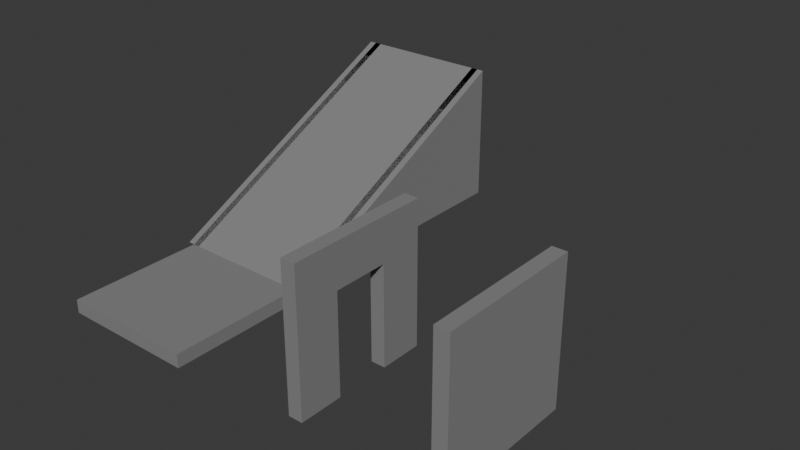 # Source: tiles.blend  (saved by Blender 4.2.66; exported with 4.5.12 LTS)
import bpy
from mathutils import Matrix  # noqa: F401  (used for matrix-valued properties, if any)

bpy.ops.wm.read_factory_settings(use_empty=True)
scene = bpy.context.scene
scene.name = 'Scene'

# ---- collections
col_collection = bpy.data.collections.new('Collection'); scene.collection.children.link(col_collection)

# ---- materials (node trees are filled in below, after node groups)
mat_material = bpy.data.materials.new('Material')
mat_material.alpha_threshold = 0.0
mat_material.use_transparent_shadow = False
mat_material.roughness = 0.5
mat_material.line_color = (0.0, 0.0, 0.0, 1.0)
mat_material_001 = bpy.data.materials.new('Material.001')
mat_material_001.alpha_threshold = 0.0
mat_material_001.use_transparent_shadow = False
mat_material_001.roughness = 0.5
mat_material_001.line_color = (0.0, 0.0, 0.0, 1.0)

# ---- material node trees
mat_material.use_nodes = True; mat_material.node_tree.nodes.clear()
_N = mat_material.node_tree.nodes; _L = mat_material.node_tree.links
n0 = _N.new('ShaderNodeOutputMaterial'); n0.name = 'Material Output'; n0.location = (300, 300)
n1 = _N.new('ShaderNodeBsdfPrincipled'); n1.name = 'Principled BSDF'; n1.location = (10, 300)
n1.inputs[0].default_value = (0.2332, 0.2332, 0.2332, 1.0)
n1.inputs[2].default_value = 1.0
n1.inputs[3].default_value = 1.45
_L.new(n1.outputs[0], n0.inputs[0])
n0.is_active_output = True
mat_material_001.use_nodes = True; mat_material_001.node_tree.nodes.clear()
_N = mat_material_001.node_tree.nodes; _L = mat_material_001.node_tree.links
n0 = _N.new('ShaderNodeOutputMaterial'); n0.name = 'Material Output'; n0.location = (300, 300)
n1 = _N.new('ShaderNodeBsdfPrincipled'); n1.name = 'Principled BSDF'; n1.location = (10, 300)
n1.inputs[0].default_value = (0.2332, 0.2332, 0.2332, 1.0)
n1.inputs[2].default_value = 1.0
n1.inputs[3].default_value = 1.45
_L.new(n1.outputs[0], n0.inputs[0])
n0.is_active_output = True

# ---- world
world_world = bpy.data.worlds.new('World'); scene.world = world_world
world_world.use_nodes = True; world_world.node_tree.nodes.clear()
_N = world_world.node_tree.nodes; _L = world_world.node_tree.links
n0 = _N.new('ShaderNodeOutputWorld'); n0.name = 'World Output'; n0.location = (300, 300)
n1 = _N.new('ShaderNodeBackground'); n1.name = 'Background'; n1.location = (10, 300)
n1.inputs[0].default_value = (0.05088, 0.05088, 0.05088, 1.0)
_L.new(n1.outputs[0], n0.inputs[0])
n0.is_active_output = True
world_world.color = (0.05088, 0.05088, 0.05088)
world_world.sun_shadow_jitter_overblur = 0.0

# ---- meshes
me_cube_002 = bpy.data.meshes.new('Cube.002')
me_cube_002.from_pydata([(1.1, 1.0, 1.0), (1.1, 1.0, -1.0), (1.1, -1.0, 1.0), (1.1, -1.0, -1.0), (1.1, 0.3925, -1.0), (1.1, 0.3925, 1.0), (1.1, -0.3775, -1.0), (1.1, -0.3775, 1.0), (1.1, -1.0, 0.4), (1.1, 1.0, 0.4), (1.1, 0.3925, 0.4), (1.1, -0.3775, 0.4), (0.9, 1.0, 1.0), (0.9, 1.0, -1.0), (0.9, -1.0, 1.0), (0.9, -1.0, -1.0), (0.9, 0.3925, -1.0), (0.9, 0.3925, 1.0), (0.9, -0.3775, -1.0), (0.9, -0.3775, 1.0), (0.9, -1.0, 0.4), (0.9, 1.0, 0.4), (0.9, 0.3925, 0.4), (0.9, -0.3775, 0.4)], [], [(10, 9, 0, 5), (11, 10, 5, 7), (8, 11, 7, 2), (3, 6, 11, 8), (4, 1, 9, 10), (22, 17, 12, 21), (23, 19, 17, 22), (20, 14, 19, 23), (15, 20, 23, 18), (16, 22, 21, 13), (11, 6, 18, 23), (7, 5, 17, 19), (9, 1, 13, 21), (3, 8, 20, 15), (4, 10, 22, 16), (5, 0, 12, 17), (0, 9, 21, 12), (6, 3, 15, 18), (2, 7, 19, 14), (10, 11, 23, 22), (1, 4, 16, 13), (8, 2, 14, 20)])
_uv = me_cube_002.uv_layers.new(name='UVMap')
_uv.uv.foreach_set('vector', [0.5, 0.175, 0.5, 0.25, 0.625, 0.25, 0.625, 0.175, 0.5, 0.07875, 0.5, 0.175, 0.625, 0.175, 0.625, 0.07875, 0.5, 0.0, 0.5, 0.07875, 0.625, 0.07875, 0.625, 0.0, 0.375, 0.0, 0.375, 0.07875, 0.5, 0.07875, 0.5, 0.0, 0.375, 0.175, 0.375, 0.25, 0.5, 0.25, 0.5, 0.175, 0.5, 0.175, 0.625, 0.175, 0.625, 0.25, 0.5, 0.25, 0.5, 0.07875, 0.625, 0.07875, 0.625, 0.175, 0.5, 0.175, 0.5, 0.0, 0.625, 0.0, 0.625, 0.07875, 0.5, 0.07875, 0.375, 0.0, 0.5, 0.0, 0.5, 0.07875, 0.375, 0.07875, 0.375, 0.175, 0.5, 0.175, 0.5, 0.25, 0.375, 0.25, 0.5, 0.07875, 0.375, 0.07875, 0.375, 0.07875, 0.5, 0.07875, 0.625, 0.07875, 0.625, 0.175, 0.625, 0.175, 0.625, 0.07875, 0.5, 0.25, 0.375, 0.25, 0.375, 0.25, 0.5, 0.25, 0.375, 0.0, 0.5, 0.0, 0.5, 0.0, 0.375, 0.0, 0.375, 0.175, 0.5, 0.175, 0.5, 0.175, 0.375, 0.175, 0.625, 0.175, 0.625, 0.25, 0.625, 0.25, 0.625, 0.175, 0.625, 0.25, 0.5, 0.25, 0.5, 0.25, 0.625, 0.25, 0.375, 0.07875, 0.375, 0.0, 0.375, 0.0, 0.375, 0.07875, 0.625, 0.0, 0.625, 0.07875, 0.625, 0.07875, 0.625, 0.0, 0.5, 0.175, 0.5, 0.07875, 0.5, 0.07875, 0.5, 0.175, 0.375, 0.25, 0.375, 0.175, 0.375, 0.175, 0.375, 0.25, 0.5, 0.0, 0.625, 0.0, 0.625, 0.0, 0.5, 0.0])
me_cube_002.materials.append(mat_material)
me_cube_002.use_mirror_vertex_groups = False
me_cube_002.update()
me_cube = bpy.data.meshes.new('Cube')
me_cube.from_pydata([(1.0, 1.0, -1.0), (1.0, -1.0, -1.0), (-1.0, 1.0, -1.0), (-1.0, -1.0, -1.0), (1.0, 1.0, -1.2), (1.0, -1.0, -1.2), (-1.0, 1.0, -1.2), (-1.0, -1.0, -1.2)], [], [(0, 2, 3, 1), (4, 5, 7, 6), (3, 2, 6, 7), (2, 0, 4, 6), (0, 1, 5, 4), (1, 3, 7, 5)])
_uv = me_cube.uv_layers.new(name='UVMap')
_uv.uv.foreach_set('vector', [0.375, 0.5, 0.125, 0.5, 0.125, 0.75, 0.375, 0.75, 0.375, 0.5, 0.375, 0.75, 0.125, 0.75, 0.125, 0.5, 0.125, 0.75, 0.125, 0.5, 0.125, 0.5, 0.125, 0.75, 0.125, 0.5, 0.375, 0.5, 0.375, 0.5, 0.125, 0.5, 0.375, 0.5, 0.375, 0.75, 0.375, 0.75, 0.375, 0.5, 0.375, 0.75, 0.125, 0.75, 0.125, 0.75, 0.375, 0.75])
me_cube.materials.append(mat_material)
me_cube.use_mirror_vertex_groups = False
me_cube.update()
me_cube_001 = bpy.data.meshes.new('Cube.001')
me_cube_001.from_pydata([(1.1, 1.0, 1.0), (1.1, 1.0, -1.0), (1.1, -1.0, 1.0), (1.1, -1.0, -1.0), (0.9, 1.0, 1.0), (0.9, 1.0, -1.0), (0.9, -1.0, 1.0), (0.9, -1.0, -1.0)], [], [(0, 2, 3, 1), (4, 5, 7, 6), (1, 5, 4, 0), (0, 4, 6, 2), (2, 6, 7, 3), (3, 7, 5, 1)])
_uv = me_cube_001.uv_layers.new(name='UVMap')
_uv.uv.foreach_set('vector', [0.625, 0.5, 0.625, 0.75, 0.375, 0.75, 0.375, 0.5, 0.625, 0.5, 0.375, 0.5, 0.375, 0.75, 0.625, 0.75, 0.375, 0.5, 0.375, 0.5, 0.625, 0.5, 0.625, 0.5, 0.625, 0.5, 0.625, 0.5, 0.625, 0.75, 0.625, 0.75, 0.625, 0.75, 0.625, 0.75, 0.375, 0.75, 0.375, 0.75, 0.375, 0.75, 0.375, 0.75, 0.375, 0.5, 0.375, 0.5])
me_cube_001.materials.append(mat_material)
me_cube_001.use_mirror_vertex_groups = False
me_cube_001.update()
me_cube_003 = bpy.data.meshes.new('Cube.003')
me_cube_003.from_pydata([(1.0, 3.0, 1.0), (1.0, -1.0, -1.0), (-1.0, 3.0, 1.0), (-1.0, -1.0, -1.0), (1.0, 3.0, 0.8), (1.0, -1.0, -1.2), (-1.0, 3.0, 0.8), (-1.0, -1.0, -1.2)], [], [(0, 2, 3, 1), (4, 5, 7, 6), (1, 5, 4, 0), (3, 7, 5, 1), (2, 6, 7, 3), (0, 4, 6, 2)])
_uv = me_cube_003.uv_layers.new(name='UVMap')
_uv.uv.foreach_set('vector', [0.375, 0.5, 0.125, 0.5, 0.125, 0.75, 0.375, 0.75, 0.375, 0.5, 0.375, 0.75, 0.125, 0.75, 0.125, 0.5, 0.375, 0.75, 0.375, 0.75, 0.375, 0.5, 0.375, 0.5, 0.125, 0.75, 0.125, 0.75, 0.375, 0.75, 0.375, 0.75, 0.125, 0.5, 0.125, 0.5, 0.125, 0.75, 0.125, 0.75, 0.375, 0.5, 0.375, 0.5, 0.125, 0.5, 0.125, 0.5])
me_cube_003.materials.append(mat_material)
me_cube_003.use_mirror_vertex_groups = False
me_cube_003.update()
me_cube_004 = bpy.data.meshes.new('Cube.004')
me_cube_004.from_pydata([(0.9, 3.0, 1.0), (0.9, -1.0, -1.0), (0.9, 3.0, -1.0), (1.1, 3.0, 1.0), (1.1, -1.0, -1.0), (1.1, 3.0, -1.0)], [], [(0, 2, 1), (3, 4, 5), (0, 1, 4, 3), (1, 2, 5, 4), (2, 0, 3, 5)])
_uv = me_cube_004.uv_layers.new(name='UVMap')
_uv.uv.foreach_set('vector', [0.0, 0.0, 0.0, 0.0, 0.0, 0.0, 0.0, 0.0, 0.0, 0.0, 0.0, 0.0, 0.0, 0.0, 0.0, 0.0, 0.0, 0.0, 0.0, 0.0, 0.0, 0.0, 0.0, 0.0, 0.0, 0.0, 0.0, 0.0, 0.0, 0.0, 0.0, 0.0, 0.0, 0.0, 0.0, 0.0])
me_cube_004.materials.append(mat_material)
me_cube_004.use_mirror_vertex_groups = False
me_cube_004.update()
me_cube_005 = bpy.data.meshes.new('Cube.005')
me_cube_005.from_pydata([(-1.1, 3.0, 1.0), (-1.1, -1.0, -1.0), (-1.1, 3.0, -1.0), (-0.9, 3.0, 1.0), (-0.9, -1.0, -1.0), (-0.9, 3.0, -1.0)], [], [(0, 2, 1), (3, 4, 5), (0, 1, 4, 3), (1, 2, 5, 4), (2, 0, 3, 5)])
_uv = me_cube_005.uv_layers.new(name='UVMap')
_uv.uv.foreach_set('vector', [0.0, 0.0, 0.0, 0.0, 0.0, 0.0, 0.0, 0.0, 0.0, 0.0, 0.0, 0.0, 0.0, 0.0, 0.0, 0.0, 0.0, 0.0, 0.0, 0.0, 0.0, 0.0, 0.0, 0.0, 0.0, 0.0, 0.0, 0.0, 0.0, 0.0, 0.0, 0.0, 0.0, 0.0, 0.0, 0.0])
me_cube_005.materials.append(mat_material_001)
me_cube_005.use_mirror_vertex_groups = False
me_cube_005.update()

# ---- objects
ob_door_col = bpy.data.objects.new('Door_col', me_cube_002)
ob_floor_col = bpy.data.objects.new('Floor_col', me_cube)
ob_wall_col = bpy.data.objects.new('Wall_col', me_cube_001)
ob_ramp_col = bpy.data.objects.new('Ramp_col', me_cube_003)
ob_rampfillleft_col = bpy.data.objects.new('RampFillLeft_col', me_cube_004)
ob_rampfillright_col = bpy.data.objects.new('RampFillRight_col', me_cube_005)

# ---- transforms, parenting, visibility, modifiers, constraints
ob_door_col.location = (20.0, 0.0, 10.0)
ob_door_col.scale = (10.0, 10.0, 10.0)
ob_door_col.lock_rotations_4d = False
ob_door_col.empty_display_type = 'ARROWS'
ob_door_col.lineart.crease_threshold = 0.0
ob_floor_col.location = (0.0, 0.0, 10.0)
ob_floor_col.scale = (10.0, 10.0, 10.0)
ob_floor_col.lock_rotations_4d = False
ob_floor_col.empty_display_type = 'ARROWS'
ob_floor_col.lineart.crease_threshold = 0.0
ob_wall_col.location = (40.0, 0.0, 10.0)
ob_wall_col.scale = (10.0, 10.0, 10.0)
ob_wall_col.lock_rotations_4d = False
ob_wall_col.empty_display_type = 'ARROWS'
ob_wall_col.lineart.crease_threshold = 0.0
ob_ramp_col.location = (0.0, 20.0, 10.0)
ob_ramp_col.scale = (10.0, 10.0, 10.0)
ob_ramp_col.lock_rotations_4d = False
ob_ramp_col.empty_display_type = 'ARROWS'
ob_ramp_col.lineart.crease_threshold = 0.0
ob_rampfillleft_col.location = (-20.0, 20.0, 10.0)
ob_rampfillleft_col.scale = (10.0, 10.0, 10.0)
ob_rampfillleft_col.lock_rotations_4d = False
ob_rampfillleft_col.empty_display_type = 'ARROWS'
ob_rampfillleft_col.lineart.crease_threshold = 0.0
ob_rampfillright_col.location = (20.0, 20.0, 10.0)
ob_rampfillright_col.scale = (10.0, 10.0, 10.0)
ob_rampfillright_col.lock_rotations_4d = False
ob_rampfillright_col.empty_display_type = 'ARROWS'
ob_rampfillright_col.lineart.crease_threshold = 0.0

# ---- collection membership
scene.collection.objects.link(ob_door_col)
scene.collection.objects.link(ob_floor_col)
scene.collection.objects.link(ob_wall_col)
scene.collection.objects.link(ob_ramp_col)
scene.collection.objects.link(ob_rampfillleft_col)
scene.collection.objects.link(ob_rampfillright_col)

# ---- scene / render settings (as saved in the file)
scene.frame_start = 1; scene.frame_end = 250; scene.frame_set(1)
scene.render.engine = 'BLENDER_EEVEE_NEXT'
bpy.context.view_layer.update()

# ---- added for rendering (the .blend has no active camera and no usable light): camera, sun
cam_auto = bpy.data.cameras.new('AutoCamera')
cam_auto.lens = 50.0
cam_auto.sensor_width = 36.0
cam_auto.clip_end = 1445.79
ob_auto_camera = bpy.data.objects.new('AutoCamera', cam_auto)
scene.collection.objects.link(ob_auto_camera)
ob_auto_camera.location = (102.381, -78.8576, 74.9051)
ob_auto_camera.rotation_euler = (1.09748, -7.21219e-08, 0.694738)
scene.camera = ob_auto_camera
light_auto_sun = bpy.data.lights.new('AutoSun', 'SUN')
light_auto_sun.energy = 3.0
light_auto_sun.angle = 0.0523599
ob_auto_sun = bpy.data.objects.new('AutoSun', light_auto_sun)
scene.collection.objects.link(ob_auto_sun)
ob_auto_sun.rotation_euler = (0.872665, 0.174533, 0.523599)
bpy.context.view_layer.update()
